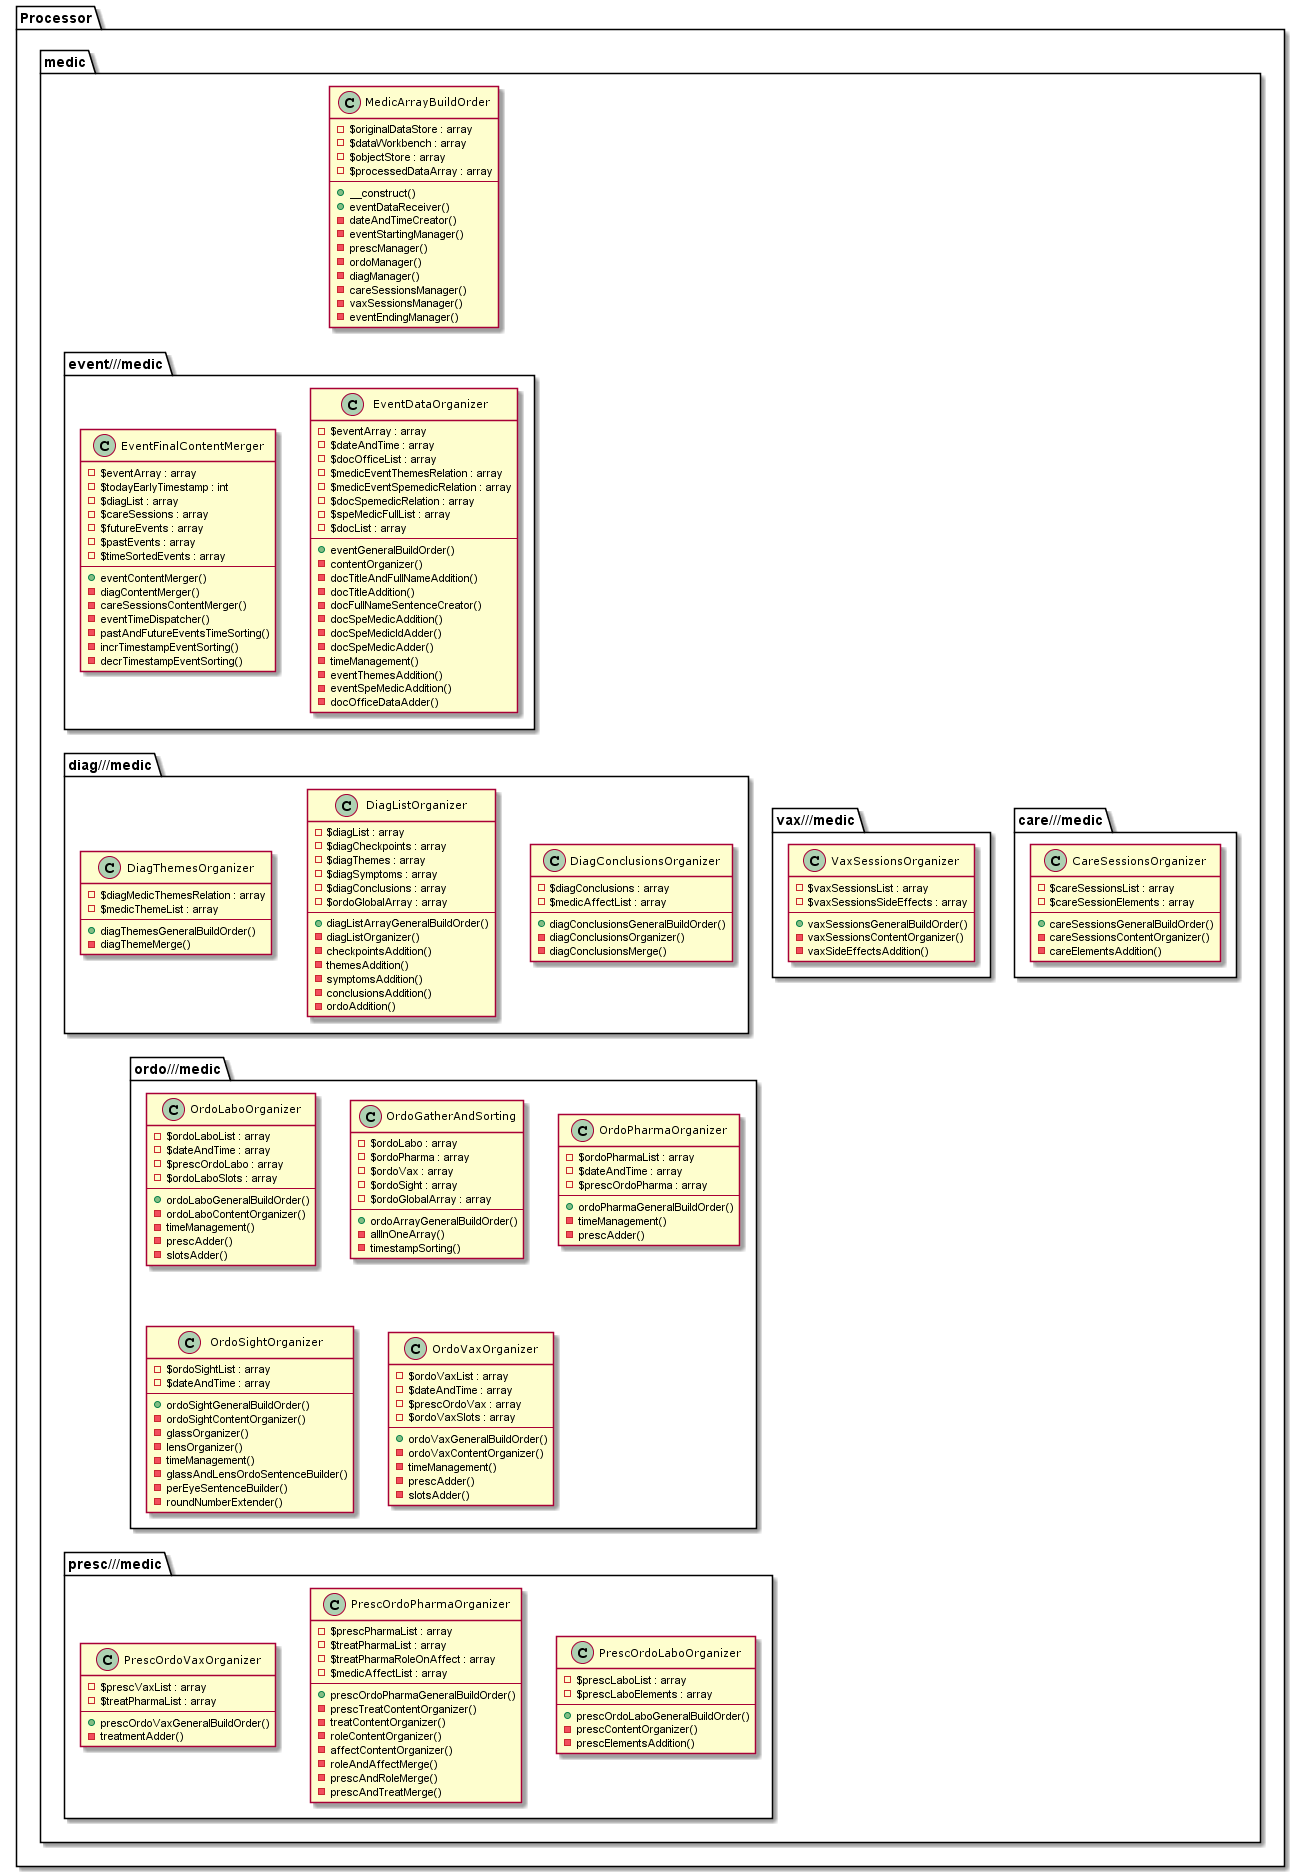

The diagram above was rendered by PlantUML. Its source (embedded in the PNG):
@startuml

skinparam ClassFontSize 11
skinparam ClassFontName Verdana



package Processor {
    package medic {
        class MedicArrayBuildOrder {
            - $originalDataStore : array
            - $dataWorkbench : array
            - $objectStore : array
            - $processedDataArray : array
            --
            + __construct()
            + eventDataReceiver()
            - dateAndTimeCreator()
            - eventStartingManager()
            - prescManager()
            - ordoManager()
            - diagManager()
            - careSessionsManager()
            - vaxSessionsManager()
            - eventEndingManager()
        }

        package care///medic {
            class CareSessionsOrganizer {
                - $careSessionsList : array
                - $careSessionElements : array
                --
                + careSessionsGeneralBuildOrder()
                - careSessionsContentOrganizer()
                - careElementsAddition()
            }
        }

        package diag///medic {
            class DiagConclusionsOrganizer {
                - $diagConclusions : array
                - $medicAffectList : array
                --
                + diagConclusionsGeneralBuildOrder()
                - diagConclusionsOrganizer()
                - diagConclusionsMerge()
            }

            class DiagListOrganizer {
                - $diagList : array
                - $diagCheckpoints : array
                - $diagThemes : array
                - $diagSymptoms : array
                - $diagConclusions : array
                - $ordoGlobalArray : array
                --
                + diagListArrayGeneralBuildOrder()
                - diagListOrganizer()
                - checkpointsAddition()
                - themesAddition()
                - symptomsAddition()
                - conclusionsAddition()
                - ordoAddition()
            }

            class DiagThemesOrganizer {
                - $diagMedicThemesRelation : array
                - $medicThemeList : array
                --
                + diagThemesGeneralBuildOrder()
                - diagThemeMerge()
            }
        }

        package event///medic {
            class EventDataOrganizer {
                - $eventArray : array
                - $dateAndTime : array
                - $docOfficeList : array
                - $medicEventThemesRelation : array
                - $medicEventSpemedicRelation : array
                - $docSpemedicRelation : array
                - $speMedicFullList : array
                - $docList : array
                --
                + eventGeneralBuildOrder()
                - contentOrganizer()
                - docTitleAndFullNameAddition()
                - docTitleAddition()
                - docFullNameSentenceCreator()
                - docSpeMedicAddition()
                - docSpeMedicIdAdder()
                - docSpeMedicAdder()
                - timeManagement()
                - eventThemesAddition()
                - eventSpeMedicAddition()
                - docOfficeDataAdder()
            }

            class EventFinalContentMerger {
                - $eventArray : array
                - $todayEarlyTimestamp : int
                - $diagList : array
                - $careSessions : array
                - $futureEvents : array
                - $pastEvents : array
                - $timeSortedEvents : array
                --
                + eventContentMerger()
                - diagContentMerger()
                - careSessionsContentMerger()
                - eventTimeDispatcher()
                - pastAndFutureEventsTimeSorting()
                - incrTimestampEventSorting()
                - decrTimestampEventSorting()
            }
        }

        package ordo///medic {
            class OrdoGatherAndSorting {
                - $ordoLabo : array
                - $ordoPharma : array
                - $ordoVax : array
                - $ordoSight : array
                - $ordoGlobalArray : array
                --
                + ordoArrayGeneralBuildOrder()
                - allInOneArray()
                - timestampSorting()
            }

            class OrdoLaboOrganizer {
                - $ordoLaboList : array
                - $dateAndTime : array
                - $prescOrdoLabo : array
                - $ordoLaboSlots : array
                --
                + ordoLaboGeneralBuildOrder()
                - ordoLaboContentOrganizer()
                - timeManagement()
                - prescAdder()
                - slotsAdder()
            }

            class OrdoPharmaOrganizer {
                - $ordoPharmaList : array
                - $dateAndTime : array
                - $prescOrdoPharma : array
                --
                + ordoPharmaGeneralBuildOrder()
                - timeManagement()
                - prescAdder()
            }

            class OrdoSightOrganizer {
                - $ordoSightList : array
                - $dateAndTime : array
                --
                + ordoSightGeneralBuildOrder()
                - ordoSightContentOrganizer()
                - glassOrganizer()
                - lensOrganizer()
                - timeManagement()
                - glassAndLensOrdoSentenceBuilder()
                - perEyeSentenceBuilder()
                - roundNumberExtender()
            }

            class OrdoVaxOrganizer {
                - $ordoVaxList : array
                - $dateAndTime : array
                - $prescOrdoVax : array
                - $ordoVaxSlots : array
                --
                + ordoVaxGeneralBuildOrder()
                - ordoVaxContentOrganizer()
                - timeManagement()
                - prescAdder()
                - slotsAdder()
            }

        }

        package presc///medic {
            class PrescOrdoLaboOrganizer {
                - $prescLaboList : array
                - $prescLaboElements : array
                --
                + prescOrdoLaboGeneralBuildOrder()
                - prescContentOrganizer()
                - prescElementsAddition()
            }

            class PrescOrdoPharmaOrganizer {
                - $prescPharmaList : array
                - $treatPharmaList : array
                - $treatPharmaRoleOnAffect : array
                - $medicAffectList : array
                --
                + prescOrdoPharmaGeneralBuildOrder()
                - prescTreatContentOrganizer()
                - treatContentOrganizer()
                - roleContentOrganizer()
                - affectContentOrganizer()
                - roleAndAffectMerge()
                - prescAndRoleMerge()
                - prescAndTreatMerge()
            }

            class PrescOrdoVaxOrganizer {
                - $prescVaxList : array
                - $treatPharmaList : array
                --
                + prescOrdoVaxGeneralBuildOrder()
                - treatmentAdder()
            }
        }

        package vax///medic {
            class VaxSessionsOrganizer {
                - $vaxSessionsList : array
                - $vaxSessionsSideEffects : array
                --
                + vaxSessionsGeneralBuildOrder()
                - vaxSessionsContentOrganizer()
                - vaxSideEffectsAddition()
            }

        }
    }
}

MedicArrayBuildOrder -[hidden]-> EventDataOrganizer
EventFinalContentMerger -[hidden]-> DiagThemesOrganizer
DiagThemesOrganizer -[hidden]-> OrdoGatherAndSorting
OrdoGatherAndSorting -[hidden]--> PrescOrdoLaboOrganizer
DiagConclusionsOrganizer -[hidden] VaxSessionsOrganizer
VaxSessionsOrganizer -[hidden] CareSessionsOrganizer


@enduml